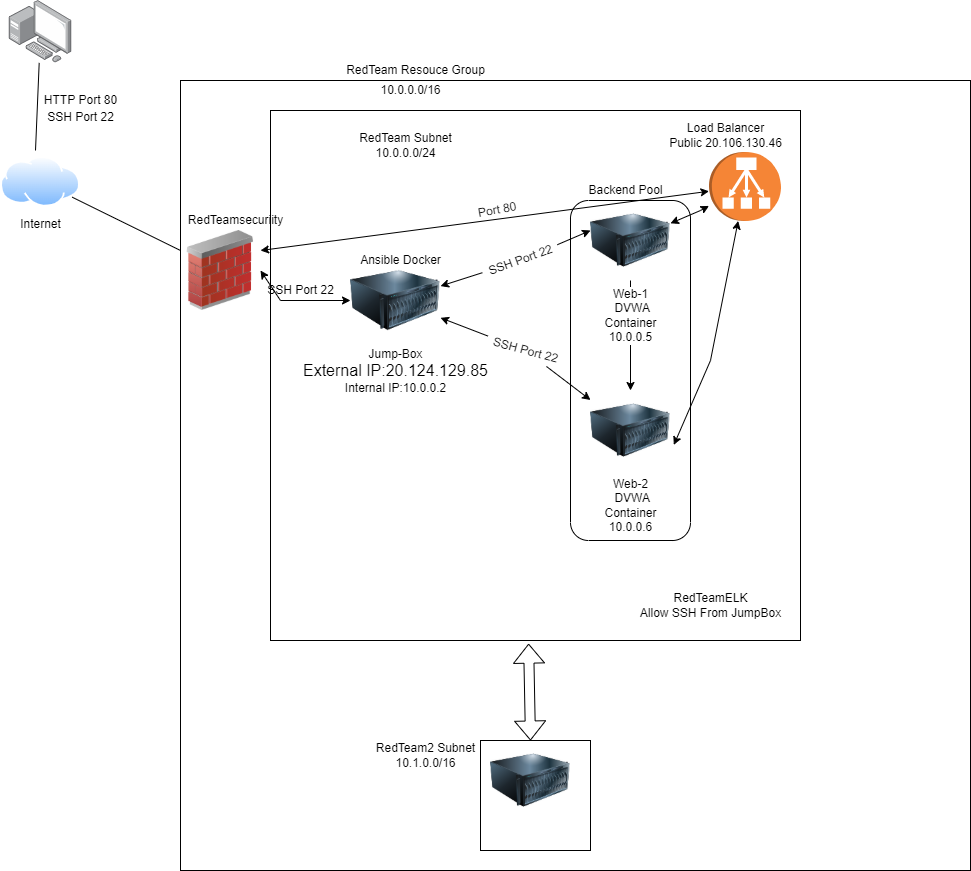

The diagram above was exported from draw.io. Its source (the exported page's mxGraphModel, read from the mxfile embedded in the PNG):
<mxGraphModel dx="1154" dy="567" grid="1" gridSize="10" guides="0" tooltips="1" connect="1" arrows="1" fold="1" page="1" pageScale="1" pageWidth="850" pageHeight="1100" math="0" shadow="0">
  <root>
    <mxCell id="0" />
    <mxCell id="1" parent="0" />
    <mxCell id="0602pvQRiFyzwRKNXcmQ-22" value="" style="whiteSpace=wrap;html=1;aspect=fixed;fontFamily=Helvetica;" parent="1" vertex="1">
      <mxGeometry x="190" y="310" width="790" height="790" as="geometry" />
    </mxCell>
    <mxCell id="nDi5OgoQvf4DtI6V3tvp-10" value="" style="whiteSpace=wrap;html=1;aspect=fixed;" vertex="1" parent="1">
      <mxGeometry x="490" y="970" width="110" height="110" as="geometry" />
    </mxCell>
    <mxCell id="0602pvQRiFyzwRKNXcmQ-9" value="" style="whiteSpace=wrap;html=1;aspect=fixed;fontFamily=Helvetica;align=center;" parent="1" vertex="1">
      <mxGeometry x="280" y="340" width="530" height="530" as="geometry" />
    </mxCell>
    <mxCell id="0602pvQRiFyzwRKNXcmQ-60" value="" style="rounded=1;whiteSpace=wrap;html=1;fontFamily=Helvetica;rotation=90;" parent="1" vertex="1">
      <mxGeometry x="470" y="540" width="340" height="120" as="geometry" />
    </mxCell>
    <mxCell id="0602pvQRiFyzwRKNXcmQ-1" value="Jump-Box&lt;br&gt;&lt;span style=&quot;font-family: &amp;#34;az_ea_font&amp;#34; , &amp;#34;segoe ui&amp;#34; , &amp;#34;az_font&amp;#34; , , , &amp;#34;blinkmacsystemfont&amp;#34; , &amp;#34;roboto&amp;#34; , &amp;#34;oxygen&amp;#34; , &amp;#34;ubuntu&amp;#34; , &amp;#34;cantarell&amp;#34; , &amp;#34;open sans&amp;#34; , &amp;#34;helvetica neue&amp;#34; , sans-serif ; font-size: 16px&quot;&gt;External IP:20.124.129.85&lt;/span&gt;&lt;br&gt;Internal IP:10.0.0.2" style="image;html=1;image=img/lib/clip_art/computers/Server_128x128.png" parent="1" vertex="1">
      <mxGeometry x="360" y="490" width="90" height="80" as="geometry" />
    </mxCell>
    <mxCell id="0602pvQRiFyzwRKNXcmQ-3" value="Web-2&lt;br&gt;&amp;nbsp;DVWA&lt;br&gt;Container&lt;br&gt;10.0.0.6" style="image;html=1;image=img/lib/clip_art/computers/Server_128x128.png" parent="1" vertex="1">
      <mxGeometry x="600" y="620" width="80" height="80" as="geometry" />
    </mxCell>
    <mxCell id="0602pvQRiFyzwRKNXcmQ-57" value="" style="edgeStyle=orthogonalEdgeStyle;rounded=0;orthogonalLoop=1;jettySize=auto;html=1;fontFamily=Helvetica;" parent="1" source="0602pvQRiFyzwRKNXcmQ-4" target="0602pvQRiFyzwRKNXcmQ-3" edge="1">
      <mxGeometry relative="1" as="geometry" />
    </mxCell>
    <mxCell id="0602pvQRiFyzwRKNXcmQ-4" value="Web-1&lt;br&gt;&amp;nbsp;DVWA&lt;br&gt;Container&lt;br&gt;10.0.0.5" style="image;html=1;image=img/lib/clip_art/computers/Server_128x128.png;fontFamily=Helvetica;" parent="1" vertex="1">
      <mxGeometry x="600" y="430" width="80" height="80" as="geometry" />
    </mxCell>
    <mxCell id="0602pvQRiFyzwRKNXcmQ-6" value="Internet&lt;br&gt;" style="aspect=fixed;perimeter=ellipsePerimeter;html=1;align=center;shadow=0;dashed=0;spacingTop=3;image;image=img/lib/active_directory/internet_cloud.svg;fontFamily=Helvetica;" parent="1" vertex="1">
      <mxGeometry x="10" y="386.1" width="80" height="50.4" as="geometry" />
    </mxCell>
    <mxCell id="0602pvQRiFyzwRKNXcmQ-7" value="" style="endArrow=none;html=1;rounded=0;fontFamily=Helvetica;entryX=0;entryY=0.25;entryDx=0;entryDy=0;" parent="1" source="0602pvQRiFyzwRKNXcmQ-6" target="0602pvQRiFyzwRKNXcmQ-10" edge="1">
      <mxGeometry width="50" height="50" relative="1" as="geometry">
        <mxPoint x="400" y="620" as="sourcePoint" />
        <mxPoint x="180" y="470" as="targetPoint" />
      </mxGeometry>
    </mxCell>
    <mxCell id="0602pvQRiFyzwRKNXcmQ-10" value="" style="image;html=1;image=img/lib/clip_art/networking/Firewall_02_128x128.png;fontFamily=Helvetica;" parent="1" vertex="1">
      <mxGeometry x="190" y="460" width="80" height="80" as="geometry" />
    </mxCell>
    <mxCell id="0602pvQRiFyzwRKNXcmQ-13" value="" style="endArrow=classic;startArrow=classic;html=1;rounded=0;fontFamily=Helvetica;exitX=1;exitY=0.5;exitDx=0;exitDy=0;" parent="1" source="0602pvQRiFyzwRKNXcmQ-10" target="0602pvQRiFyzwRKNXcmQ-1" edge="1">
      <mxGeometry width="50" height="50" relative="1" as="geometry">
        <mxPoint x="530" y="410" as="sourcePoint" />
        <mxPoint x="580" y="360" as="targetPoint" />
        <Array as="points">
          <mxPoint x="290" y="530" />
        </Array>
      </mxGeometry>
    </mxCell>
    <mxCell id="0602pvQRiFyzwRKNXcmQ-18" value="" style="endArrow=classic;startArrow=none;html=1;rounded=0;fontFamily=Helvetica;" parent="1" source="0602pvQRiFyzwRKNXcmQ-37" edge="1">
      <mxGeometry width="50" height="50" relative="1" as="geometry">
        <mxPoint x="400" y="510" as="sourcePoint" />
        <mxPoint x="600" y="460" as="targetPoint" />
      </mxGeometry>
    </mxCell>
    <mxCell id="0602pvQRiFyzwRKNXcmQ-21" value="" style="endArrow=classic;startArrow=none;html=1;rounded=0;fontFamily=Helvetica;" parent="1" source="0602pvQRiFyzwRKNXcmQ-39" target="0602pvQRiFyzwRKNXcmQ-1" edge="1">
      <mxGeometry width="50" height="50" relative="1" as="geometry">
        <mxPoint x="600" y="590" as="sourcePoint" />
        <mxPoint x="450" y="460" as="targetPoint" />
      </mxGeometry>
    </mxCell>
    <mxCell id="0602pvQRiFyzwRKNXcmQ-28" value="" style="points=[];aspect=fixed;html=1;align=center;shadow=0;dashed=0;image;image=img/lib/allied_telesis/computer_and_terminals/Personal_Computer_with_Server.svg;fontFamily=Helvetica;" parent="1" vertex="1">
      <mxGeometry x="18.8" y="230" width="62.400000000000006" height="62.400000000000006" as="geometry" />
    </mxCell>
    <mxCell id="0602pvQRiFyzwRKNXcmQ-30" value="" style="endArrow=none;html=1;rounded=0;fontFamily=Helvetica;" parent="1" target="0602pvQRiFyzwRKNXcmQ-28" edge="1">
      <mxGeometry width="50" height="50" relative="1" as="geometry">
        <mxPoint x="45" y="380" as="sourcePoint" />
        <mxPoint x="450" y="440" as="targetPoint" />
      </mxGeometry>
    </mxCell>
    <mxCell id="0602pvQRiFyzwRKNXcmQ-32" value="RedTeam Resouce Group" style="text;html=1;resizable=0;autosize=1;align=center;verticalAlign=middle;points=[];fillColor=none;strokeColor=none;rounded=0;fontFamily=Helvetica;" parent="1" vertex="1">
      <mxGeometry x="350" y="290" width="150" height="20" as="geometry" />
    </mxCell>
    <mxCell id="0602pvQRiFyzwRKNXcmQ-33" value="RedTeamsecuriity" style="text;html=1;resizable=0;autosize=1;align=center;verticalAlign=middle;points=[];fillColor=none;strokeColor=none;rounded=0;fontFamily=Helvetica;" parent="1" vertex="1">
      <mxGeometry x="190" y="440" width="110" height="20" as="geometry" />
    </mxCell>
    <mxCell id="0602pvQRiFyzwRKNXcmQ-34" value="SSH Port 22" style="text;html=1;resizable=0;autosize=1;align=center;verticalAlign=middle;points=[];fillColor=none;strokeColor=none;rounded=0;fontFamily=Helvetica;" parent="1" vertex="1">
      <mxGeometry x="50" y="336.5" width="80" height="20" as="geometry" />
    </mxCell>
    <mxCell id="0602pvQRiFyzwRKNXcmQ-36" value="SSH Port 22" style="text;html=1;resizable=0;autosize=1;align=center;verticalAlign=middle;points=[];fillColor=none;strokeColor=none;rounded=0;fontFamily=Helvetica;" parent="1" vertex="1">
      <mxGeometry x="270" y="510" width="80" height="20" as="geometry" />
    </mxCell>
    <mxCell id="0602pvQRiFyzwRKNXcmQ-37" value="SSH Port 22" style="text;html=1;resizable=0;autosize=1;align=center;verticalAlign=middle;points=[];fillColor=none;strokeColor=none;rounded=0;fontFamily=Helvetica;rotation=-20;" parent="1" vertex="1">
      <mxGeometry x="490" y="480" width="80" height="20" as="geometry" />
    </mxCell>
    <mxCell id="0602pvQRiFyzwRKNXcmQ-38" value="" style="endArrow=none;startArrow=classic;html=1;rounded=0;fontFamily=Helvetica;" parent="1" source="0602pvQRiFyzwRKNXcmQ-1" target="0602pvQRiFyzwRKNXcmQ-37" edge="1">
      <mxGeometry width="50" height="50" relative="1" as="geometry">
        <mxPoint x="450" y="511.5153846153846" as="sourcePoint" />
        <mxPoint x="690" y="412.9307692307692" as="targetPoint" />
      </mxGeometry>
    </mxCell>
    <mxCell id="0602pvQRiFyzwRKNXcmQ-40" value="RedTeam Subnet&lt;br&gt;10.0.0.0/24&lt;br&gt;" style="text;html=1;resizable=0;autosize=1;align=center;verticalAlign=middle;points=[];fillColor=none;strokeColor=none;rounded=0;fontFamily=Helvetica;" parent="1" vertex="1">
      <mxGeometry x="360" y="360" width="110" height="30" as="geometry" />
    </mxCell>
    <mxCell id="0602pvQRiFyzwRKNXcmQ-45" value="Ansible Docker&lt;br&gt;" style="text;html=1;resizable=0;autosize=1;align=center;verticalAlign=middle;points=[];fillColor=none;strokeColor=none;rounded=0;fontFamily=Helvetica;" parent="1" vertex="1">
      <mxGeometry x="360" y="480" width="100" height="20" as="geometry" />
    </mxCell>
    <mxCell id="0602pvQRiFyzwRKNXcmQ-47" value="" style="outlineConnect=0;dashed=0;verticalLabelPosition=bottom;verticalAlign=top;align=center;html=1;shape=mxgraph.aws3.classic_load_balancer;fillColor=#F58536;gradientColor=none;fontFamily=Helvetica;rotation=90;" parent="1" vertex="1">
      <mxGeometry x="720" y="380" width="69" height="72" as="geometry" />
    </mxCell>
    <mxCell id="0602pvQRiFyzwRKNXcmQ-39" value="SSH Port 22" style="text;html=1;resizable=0;autosize=1;align=center;verticalAlign=middle;points=[];fillColor=none;strokeColor=none;rounded=0;fontFamily=Helvetica;rotation=15;" parent="1" vertex="1">
      <mxGeometry x="495" y="570" width="80" height="20" as="geometry" />
    </mxCell>
    <mxCell id="0602pvQRiFyzwRKNXcmQ-48" value="" style="endArrow=none;startArrow=classic;html=1;rounded=0;fontFamily=Helvetica;" parent="1" source="0602pvQRiFyzwRKNXcmQ-3" target="0602pvQRiFyzwRKNXcmQ-39" edge="1">
      <mxGeometry width="50" height="50" relative="1" as="geometry">
        <mxPoint x="600" y="590" as="sourcePoint" />
        <mxPoint x="450" y="543.8461538461538" as="targetPoint" />
      </mxGeometry>
    </mxCell>
    <mxCell id="0602pvQRiFyzwRKNXcmQ-50" value="" style="endArrow=classic;startArrow=classic;html=1;rounded=0;fontFamily=Helvetica;exitX=0.761;exitY=0.631;exitDx=0;exitDy=0;exitPerimeter=0;" parent="1" source="0602pvQRiFyzwRKNXcmQ-9" target="0602pvQRiFyzwRKNXcmQ-47" edge="1">
      <mxGeometry width="50" height="50" relative="1" as="geometry">
        <mxPoint x="400" y="520" as="sourcePoint" />
        <mxPoint x="450" y="470" as="targetPoint" />
        <Array as="points">
          <mxPoint x="720" y="590" />
        </Array>
      </mxGeometry>
    </mxCell>
    <mxCell id="0602pvQRiFyzwRKNXcmQ-51" value="" style="endArrow=classic;startArrow=classic;html=1;rounded=0;fontFamily=Helvetica;" parent="1" source="0602pvQRiFyzwRKNXcmQ-47" target="0602pvQRiFyzwRKNXcmQ-4" edge="1">
      <mxGeometry width="50" height="50" relative="1" as="geometry">
        <mxPoint x="400" y="520" as="sourcePoint" />
        <mxPoint x="450" y="470" as="targetPoint" />
        <Array as="points">
          <mxPoint x="710" y="440" />
        </Array>
      </mxGeometry>
    </mxCell>
    <mxCell id="0602pvQRiFyzwRKNXcmQ-52" value="" style="endArrow=classic;startArrow=classic;html=1;rounded=0;fontFamily=Helvetica;exitX=1;exitY=0.25;exitDx=0;exitDy=0;" parent="1" source="0602pvQRiFyzwRKNXcmQ-10" target="0602pvQRiFyzwRKNXcmQ-47" edge="1">
      <mxGeometry width="50" height="50" relative="1" as="geometry">
        <mxPoint x="400" y="520" as="sourcePoint" />
        <mxPoint x="710" y="360" as="targetPoint" />
      </mxGeometry>
    </mxCell>
    <mxCell id="0602pvQRiFyzwRKNXcmQ-53" value="HTTP Port 80" style="text;html=1;resizable=0;autosize=1;align=center;verticalAlign=middle;points=[];fillColor=none;strokeColor=none;rounded=0;fontFamily=Helvetica;" parent="1" vertex="1">
      <mxGeometry x="45" y="320" width="90" height="20" as="geometry" />
    </mxCell>
    <mxCell id="0602pvQRiFyzwRKNXcmQ-54" value="&amp;nbsp;Port 80" style="text;html=1;resizable=0;autosize=1;align=center;verticalAlign=middle;points=[];fillColor=none;strokeColor=none;rounded=0;fontFamily=Helvetica;rotation=-10;" parent="1" vertex="1">
      <mxGeometry x="475" y="430" width="60" height="20" as="geometry" />
    </mxCell>
    <mxCell id="0602pvQRiFyzwRKNXcmQ-55" value="Load Balancer&lt;br&gt;Public 20.106.130.46" style="text;html=1;resizable=0;autosize=1;align=center;verticalAlign=middle;points=[];fillColor=none;strokeColor=none;rounded=0;fontFamily=Helvetica;" parent="1" vertex="1">
      <mxGeometry x="670" y="350" width="130" height="30" as="geometry" />
    </mxCell>
    <mxCell id="0602pvQRiFyzwRKNXcmQ-58" value="10.0.0.0/16" style="text;html=1;resizable=0;autosize=1;align=center;verticalAlign=middle;points=[];fillColor=none;strokeColor=none;rounded=0;fontFamily=Helvetica;" parent="1" vertex="1">
      <mxGeometry x="380" y="310" width="80" height="20" as="geometry" />
    </mxCell>
    <mxCell id="0602pvQRiFyzwRKNXcmQ-61" value="Backend Pool" style="text;html=1;resizable=0;autosize=1;align=center;verticalAlign=middle;points=[];fillColor=none;strokeColor=none;rounded=0;fontFamily=Helvetica;" parent="1" vertex="1">
      <mxGeometry x="590" y="410" width="90" height="20" as="geometry" />
    </mxCell>
    <mxCell id="nDi5OgoQvf4DtI6V3tvp-1" value="" style="image;html=1;image=img/lib/clip_art/computers/Server_128x128.png" vertex="1" parent="1">
      <mxGeometry x="500" y="970" width="80" height="80" as="geometry" />
    </mxCell>
    <mxCell id="nDi5OgoQvf4DtI6V3tvp-6" value="RedTeamELK&lt;br&gt;Allow SSH From JumpBox" style="text;html=1;resizable=0;autosize=1;align=center;verticalAlign=middle;points=[];fillColor=none;strokeColor=none;rounded=0;fontFamily=Helvetica;" vertex="1" parent="1">
      <mxGeometry x="640" y="820" width="160" height="30" as="geometry" />
    </mxCell>
    <mxCell id="nDi5OgoQvf4DtI6V3tvp-8" value="" style="shape=flexArrow;endArrow=classic;startArrow=classic;html=1;rounded=0;curved=1;exitX=0.5;exitY=0;exitDx=0;exitDy=0;entryX=0.487;entryY=1.006;entryDx=0;entryDy=0;entryPerimeter=0;" edge="1" parent="1" source="nDi5OgoQvf4DtI6V3tvp-1" target="0602pvQRiFyzwRKNXcmQ-9">
      <mxGeometry width="100" height="100" relative="1" as="geometry">
        <mxPoint x="370" y="900" as="sourcePoint" />
        <mxPoint x="470" y="800" as="targetPoint" />
      </mxGeometry>
    </mxCell>
    <mxCell id="nDi5OgoQvf4DtI6V3tvp-9" value="RedTeam2 Subnet&lt;br&gt;10.1.0.0/16" style="text;html=1;resizable=0;autosize=1;align=center;verticalAlign=middle;points=[];fillColor=none;strokeColor=none;rounded=0;fontFamily=Helvetica;" vertex="1" parent="1">
      <mxGeometry x="380" y="970" width="110" height="30" as="geometry" />
    </mxCell>
  </root>
</mxGraphModel>